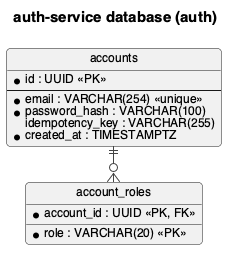

The diagram above was rendered by PlantUML. Its source (embedded in the PNG):
@startuml
!include style.iuml
!pragma layout smetana
hide circle
title auth-service database (auth)

entity accounts {
  * id : UUID <<PK>>
  --
  * email : VARCHAR(254) <<unique>>
  * password_hash : VARCHAR(100)
  idempotency_key : VARCHAR(255)
  * created_at : TIMESTAMPTZ
}
entity account_roles {
  * account_id : UUID <<PK, FK>>
  * role : VARCHAR(20) <<PK>>
}
accounts ||--o{ account_roles
@enduml